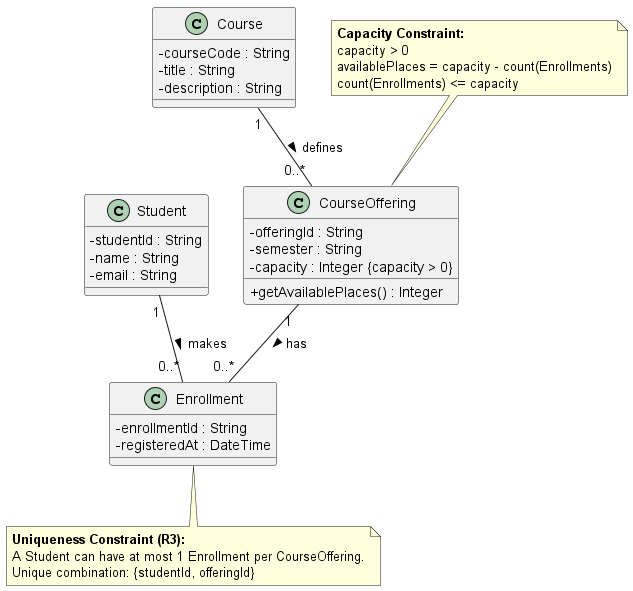

The diagram above was rendered by PlantUML. Its source (embedded in the PNG):
@startuml
skinparam classAttributeIconSize 0

class Student {
  - studentId : String
  - name : String
  - email : String
}

class Course {
  - courseCode : String
  - title : String
  - description : String
}

class CourseOffering {
  - offeringId : String
  - semester : String
  - capacity : Integer {capacity > 0}
  + getAvailablePlaces() : Integer
}

class Enrollment {
  - enrollmentId : String
  - registeredAt : DateTime
}

Course "1" -- "0..*" CourseOffering : defines >
Student "1" -- "0..*" Enrollment : makes >
CourseOffering "1" -- "0..*" Enrollment : has >

note top of CourseOffering
  <b>Capacity Constraint:</b>
  capacity > 0
  availablePlaces = capacity - count(Enrollments)
  count(Enrollments) <= capacity
end note

note bottom of Enrollment
  <b>Uniqueness Constraint (R3):</b>
  A Student can have at most 1 Enrollment per CourseOffering.
  Unique combination: {studentId, offeringId}
end note

@enduml